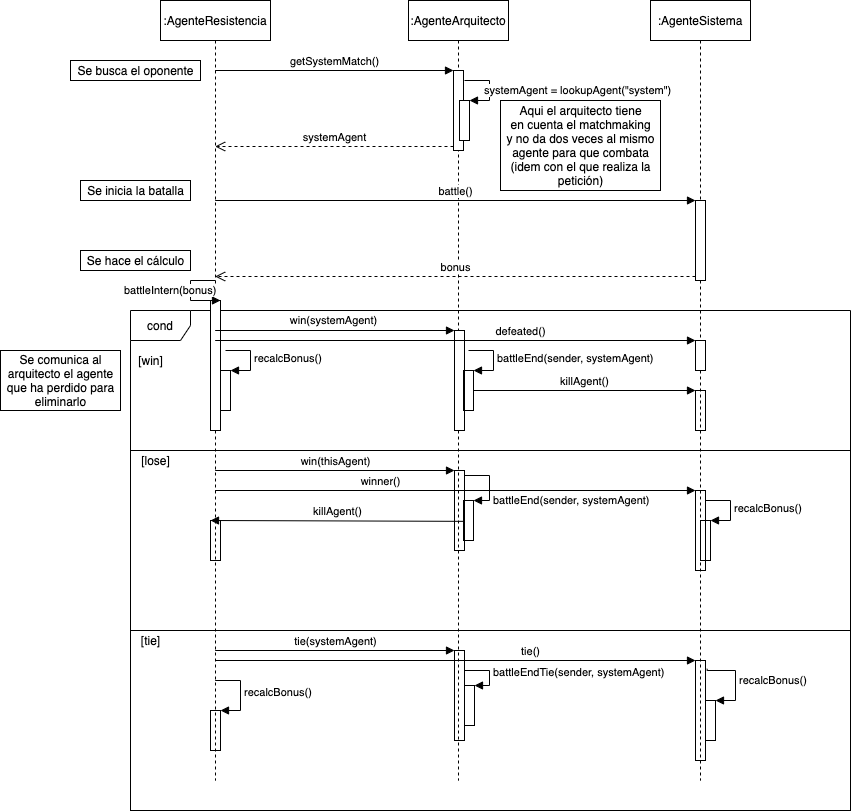

The diagram above was exported from draw.io. Its source (the exported page's mxGraphModel, read from the mxfile embedded in the PNG):
<mxGraphModel dx="1615" dy="560" grid="1" gridSize="10" guides="1" tooltips="1" connect="1" arrows="1" fold="1" page="1" pageScale="1" pageWidth="827" pageHeight="1169" math="0" shadow="0">
  <root>
    <mxCell id="0" />
    <mxCell id="1" parent="0" />
    <mxCell id="j2AgSggDFy-0qMOhqjIw-64" value="" style="rounded=0;whiteSpace=wrap;html=1;strokeColor=#000000;fillColor=none;" parent="1" vertex="1">
      <mxGeometry x="80" y="710" width="720" height="180" as="geometry" />
    </mxCell>
    <mxCell id="j2AgSggDFy-0qMOhqjIw-35" value="" style="rounded=0;whiteSpace=wrap;html=1;strokeColor=#000000;fillColor=none;" parent="1" vertex="1">
      <mxGeometry x="80" y="530" width="720" height="180" as="geometry" />
    </mxCell>
    <mxCell id="j2AgSggDFy-0qMOhqjIw-34" value="" style="edgeStyle=none;rounded=0;orthogonalLoop=1;jettySize=auto;html=1;" parent="1" source="j2AgSggDFy-0qMOhqjIw-29" edge="1">
      <mxGeometry relative="1" as="geometry">
        <mxPoint x="440" y="530" as="targetPoint" />
      </mxGeometry>
    </mxCell>
    <mxCell id="j2AgSggDFy-0qMOhqjIw-29" value="cond" style="shape=umlFrame;whiteSpace=wrap;html=1;strokeColor=#000000;" parent="1" vertex="1">
      <mxGeometry x="80" y="390" width="720" height="140" as="geometry" />
    </mxCell>
    <mxCell id="j2AgSggDFy-0qMOhqjIw-1" value=":AgenteResistencia" style="shape=umlLifeline;perimeter=lifelinePerimeter;whiteSpace=wrap;html=1;container=1;collapsible=0;recursiveResize=0;outlineConnect=0;" parent="1" vertex="1">
      <mxGeometry x="110" y="80" width="110" height="780" as="geometry" />
    </mxCell>
    <mxCell id="j2AgSggDFy-0qMOhqjIw-20" value="" style="html=1;points=[];perimeter=orthogonalPerimeter;strokeColor=#000000;" parent="j2AgSggDFy-0qMOhqjIw-1" vertex="1">
      <mxGeometry x="50" y="300" width="10" height="130" as="geometry" />
    </mxCell>
    <mxCell id="j2AgSggDFy-0qMOhqjIw-21" value="battleIntern(bonus)" style="edgeStyle=orthogonalEdgeStyle;html=1;align=left;spacingLeft=2;endArrow=block;rounded=0;entryX=1;entryY=0;" parent="j2AgSggDFy-0qMOhqjIw-1" target="j2AgSggDFy-0qMOhqjIw-20" edge="1">
      <mxGeometry x="-0.0667" y="-70" relative="1" as="geometry">
        <mxPoint x="55" y="280" as="sourcePoint" />
        <Array as="points">
          <mxPoint x="30" y="280" />
          <mxPoint x="30" y="300" />
        </Array>
        <mxPoint as="offset" />
      </mxGeometry>
    </mxCell>
    <mxCell id="j2AgSggDFy-0qMOhqjIw-55" value="" style="html=1;points=[];perimeter=orthogonalPerimeter;strokeColor=#000000;fillColor=none;" parent="j2AgSggDFy-0qMOhqjIw-1" vertex="1">
      <mxGeometry x="50" y="520" width="10" height="40" as="geometry" />
    </mxCell>
    <mxCell id="j2AgSggDFy-0qMOhqjIw-60" value="" style="html=1;points=[];perimeter=orthogonalPerimeter;strokeColor=#000000;fillColor=none;" parent="j2AgSggDFy-0qMOhqjIw-1" vertex="1">
      <mxGeometry x="60" y="370" width="10" height="40" as="geometry" />
    </mxCell>
    <mxCell id="j2AgSggDFy-0qMOhqjIw-61" value="recalcBonus()" style="edgeStyle=orthogonalEdgeStyle;html=1;align=left;spacingLeft=2;endArrow=block;rounded=0;entryX=1;entryY=0;" parent="j2AgSggDFy-0qMOhqjIw-1" target="j2AgSggDFy-0qMOhqjIw-60" edge="1">
      <mxGeometry relative="1" as="geometry">
        <mxPoint x="65" y="350" as="sourcePoint" />
        <Array as="points">
          <mxPoint x="90" y="350" />
        </Array>
      </mxGeometry>
    </mxCell>
    <mxCell id="j2AgSggDFy-0qMOhqjIw-69" value="" style="html=1;points=[];perimeter=orthogonalPerimeter;strokeColor=#000000;fillColor=none;" parent="j2AgSggDFy-0qMOhqjIw-1" vertex="1">
      <mxGeometry x="50" y="710" width="10" height="40" as="geometry" />
    </mxCell>
    <mxCell id="j2AgSggDFy-0qMOhqjIw-70" value="recalcBonus()" style="edgeStyle=orthogonalEdgeStyle;html=1;align=left;spacingLeft=2;endArrow=block;rounded=0;entryX=1;entryY=0;" parent="j2AgSggDFy-0qMOhqjIw-1" source="j2AgSggDFy-0qMOhqjIw-1" target="j2AgSggDFy-0qMOhqjIw-69" edge="1">
      <mxGeometry relative="1" as="geometry">
        <mxPoint x="55" y="660" as="sourcePoint" />
        <Array as="points">
          <mxPoint x="80" y="680" />
          <mxPoint x="80" y="710" />
        </Array>
      </mxGeometry>
    </mxCell>
    <mxCell id="j2AgSggDFy-0qMOhqjIw-2" value=":AgenteArquitecto" style="shape=umlLifeline;perimeter=lifelinePerimeter;whiteSpace=wrap;html=1;container=1;collapsible=0;recursiveResize=0;outlineConnect=0;" parent="1" vertex="1">
      <mxGeometry x="358" y="80" width="100" height="780" as="geometry" />
    </mxCell>
    <mxCell id="j2AgSggDFy-0qMOhqjIw-7" value="" style="html=1;points=[];perimeter=orthogonalPerimeter;" parent="j2AgSggDFy-0qMOhqjIw-2" vertex="1">
      <mxGeometry x="45" y="70" width="10" height="80" as="geometry" />
    </mxCell>
    <mxCell id="j2AgSggDFy-0qMOhqjIw-10" value="" style="html=1;points=[];perimeter=orthogonalPerimeter;" parent="j2AgSggDFy-0qMOhqjIw-2" vertex="1">
      <mxGeometry x="51" y="100" width="10" height="40" as="geometry" />
    </mxCell>
    <mxCell id="j2AgSggDFy-0qMOhqjIw-11" value="systemAgent = lookupAgent(&quot;system&quot;)" style="edgeStyle=orthogonalEdgeStyle;html=1;align=left;spacingLeft=2;endArrow=block;rounded=0;entryX=1;entryY=0;" parent="j2AgSggDFy-0qMOhqjIw-2" target="j2AgSggDFy-0qMOhqjIw-10" edge="1">
      <mxGeometry x="0.0769" y="-9" relative="1" as="geometry">
        <mxPoint x="56" y="80" as="sourcePoint" />
        <Array as="points">
          <mxPoint x="81" y="80" />
        </Array>
        <mxPoint as="offset" />
      </mxGeometry>
    </mxCell>
    <mxCell id="j2AgSggDFy-0qMOhqjIw-22" value="" style="html=1;points=[];perimeter=orthogonalPerimeter;strokeColor=#000000;" parent="j2AgSggDFy-0qMOhqjIw-2" vertex="1">
      <mxGeometry x="46" y="330" width="10" height="100" as="geometry" />
    </mxCell>
    <mxCell id="j2AgSggDFy-0qMOhqjIw-38" value="" style="html=1;points=[];perimeter=orthogonalPerimeter;strokeColor=#000000;fillColor=none;" parent="j2AgSggDFy-0qMOhqjIw-2" vertex="1">
      <mxGeometry x="55" y="370" width="10" height="40" as="geometry" />
    </mxCell>
    <mxCell id="j2AgSggDFy-0qMOhqjIw-39" value="battleEnd(sender, systemAgent)" style="edgeStyle=orthogonalEdgeStyle;html=1;align=left;spacingLeft=2;endArrow=block;rounded=0;entryX=1;entryY=0;" parent="j2AgSggDFy-0qMOhqjIw-2" target="j2AgSggDFy-0qMOhqjIw-38" edge="1">
      <mxGeometry relative="1" as="geometry">
        <mxPoint x="60" y="350" as="sourcePoint" />
        <Array as="points">
          <mxPoint x="85" y="350" />
        </Array>
      </mxGeometry>
    </mxCell>
    <mxCell id="j2AgSggDFy-0qMOhqjIw-48" value="" style="html=1;points=[];perimeter=orthogonalPerimeter;strokeColor=#000000;fillColor=none;" parent="j2AgSggDFy-0qMOhqjIw-2" vertex="1">
      <mxGeometry x="46" y="470" width="10" height="80" as="geometry" />
    </mxCell>
    <mxCell id="j2AgSggDFy-0qMOhqjIw-53" value="" style="html=1;points=[];perimeter=orthogonalPerimeter;strokeColor=#000000;fillColor=none;" parent="j2AgSggDFy-0qMOhqjIw-2" vertex="1">
      <mxGeometry x="55" y="500" width="10" height="40" as="geometry" />
    </mxCell>
    <mxCell id="j2AgSggDFy-0qMOhqjIw-54" value="battleEnd(sender, systemAgent)" style="edgeStyle=orthogonalEdgeStyle;html=1;align=left;spacingLeft=2;endArrow=block;rounded=0;entryX=1;entryY=0;" parent="j2AgSggDFy-0qMOhqjIw-2" target="j2AgSggDFy-0qMOhqjIw-53" edge="1">
      <mxGeometry x="0.5152" relative="1" as="geometry">
        <mxPoint x="56" y="475" as="sourcePoint" />
        <Array as="points">
          <mxPoint x="81" y="475" />
        </Array>
        <mxPoint as="offset" />
      </mxGeometry>
    </mxCell>
    <mxCell id="j2AgSggDFy-0qMOhqjIw-3" value=":AgenteSistema" style="shape=umlLifeline;perimeter=lifelinePerimeter;whiteSpace=wrap;html=1;container=1;collapsible=0;recursiveResize=0;outlineConnect=0;" parent="1" vertex="1">
      <mxGeometry x="600" y="80" width="100" height="780" as="geometry" />
    </mxCell>
    <mxCell id="j2AgSggDFy-0qMOhqjIw-15" value="" style="html=1;points=[];perimeter=orthogonalPerimeter;strokeColor=#000000;" parent="j2AgSggDFy-0qMOhqjIw-3" vertex="1">
      <mxGeometry x="45" y="200" width="10" height="80" as="geometry" />
    </mxCell>
    <mxCell id="j2AgSggDFy-0qMOhqjIw-25" value="" style="html=1;points=[];perimeter=orthogonalPerimeter;strokeColor=#000000;" parent="j2AgSggDFy-0qMOhqjIw-3" vertex="1">
      <mxGeometry x="45" y="340" width="10" height="30" as="geometry" />
    </mxCell>
    <mxCell id="j2AgSggDFy-0qMOhqjIw-40" value="" style="html=1;points=[];perimeter=orthogonalPerimeter;strokeColor=#000000;fillColor=none;" parent="j2AgSggDFy-0qMOhqjIw-3" vertex="1">
      <mxGeometry x="45" y="390" width="10" height="40" as="geometry" />
    </mxCell>
    <mxCell id="j2AgSggDFy-0qMOhqjIw-57" value="" style="html=1;points=[];perimeter=orthogonalPerimeter;strokeColor=#000000;fillColor=none;" parent="j2AgSggDFy-0qMOhqjIw-3" vertex="1">
      <mxGeometry x="45" y="490" width="10" height="80" as="geometry" />
    </mxCell>
    <mxCell id="j2AgSggDFy-0qMOhqjIw-62" value="" style="html=1;points=[];perimeter=orthogonalPerimeter;strokeColor=#000000;fillColor=none;" parent="j2AgSggDFy-0qMOhqjIw-3" vertex="1">
      <mxGeometry x="50" y="520" width="10" height="40" as="geometry" />
    </mxCell>
    <mxCell id="j2AgSggDFy-0qMOhqjIw-63" value="recalcBonus()" style="edgeStyle=orthogonalEdgeStyle;html=1;align=left;spacingLeft=2;endArrow=block;rounded=0;entryX=1;entryY=0;" parent="j2AgSggDFy-0qMOhqjIw-3" target="j2AgSggDFy-0qMOhqjIw-62" edge="1">
      <mxGeometry relative="1" as="geometry">
        <mxPoint x="55" y="500" as="sourcePoint" />
        <Array as="points">
          <mxPoint x="80" y="500" />
        </Array>
      </mxGeometry>
    </mxCell>
    <mxCell id="j2AgSggDFy-0qMOhqjIw-71" value="" style="html=1;points=[];perimeter=orthogonalPerimeter;strokeColor=#000000;fillColor=none;" parent="j2AgSggDFy-0qMOhqjIw-3" vertex="1">
      <mxGeometry x="45" y="660" width="10" height="100" as="geometry" />
    </mxCell>
    <mxCell id="j2AgSggDFy-0qMOhqjIw-74" value="" style="html=1;points=[];perimeter=orthogonalPerimeter;strokeColor=#000000;fillColor=none;" parent="j2AgSggDFy-0qMOhqjIw-3" vertex="1">
      <mxGeometry x="55" y="700" width="10" height="40" as="geometry" />
    </mxCell>
    <mxCell id="j2AgSggDFy-0qMOhqjIw-75" value="recalcBonus()" style="edgeStyle=orthogonalEdgeStyle;html=1;align=left;spacingLeft=2;endArrow=block;rounded=0;entryX=1;entryY=0;exitX=1.167;exitY=0.083;exitDx=0;exitDy=0;exitPerimeter=0;" parent="j2AgSggDFy-0qMOhqjIw-3" source="j2AgSggDFy-0qMOhqjIw-71" target="j2AgSggDFy-0qMOhqjIw-74" edge="1">
      <mxGeometry relative="1" as="geometry">
        <mxPoint x="59.66666666666674" y="670" as="sourcePoint" />
        <Array as="points">
          <mxPoint x="57" y="670" />
          <mxPoint x="85" y="670" />
          <mxPoint x="85" y="700" />
        </Array>
      </mxGeometry>
    </mxCell>
    <mxCell id="j2AgSggDFy-0qMOhqjIw-8" value="getSystemMatch()" style="html=1;verticalAlign=bottom;endArrow=block;entryX=0;entryY=0;" parent="1" source="j2AgSggDFy-0qMOhqjIw-1" target="j2AgSggDFy-0qMOhqjIw-7" edge="1">
      <mxGeometry relative="1" as="geometry">
        <mxPoint x="333" y="150" as="sourcePoint" />
      </mxGeometry>
    </mxCell>
    <mxCell id="j2AgSggDFy-0qMOhqjIw-9" value="systemAgent" style="html=1;verticalAlign=bottom;endArrow=open;dashed=1;endSize=8;exitX=0;exitY=0.95;" parent="1" source="j2AgSggDFy-0qMOhqjIw-7" target="j2AgSggDFy-0qMOhqjIw-1" edge="1">
      <mxGeometry relative="1" as="geometry">
        <mxPoint x="333" y="226" as="targetPoint" />
      </mxGeometry>
    </mxCell>
    <mxCell id="j2AgSggDFy-0qMOhqjIw-12" value="Se inicia la batalla" style="text;html=1;align=center;verticalAlign=middle;resizable=0;points=[];autosize=1;strokeColor=#000000;" parent="1" vertex="1">
      <mxGeometry x="30" y="260" width="110" height="20" as="geometry" />
    </mxCell>
    <mxCell id="j2AgSggDFy-0qMOhqjIw-13" value="Se busca el oponente" style="text;html=1;align=center;verticalAlign=middle;resizable=0;points=[];autosize=1;strokeColor=#000000;" parent="1" vertex="1">
      <mxGeometry x="20" y="140" width="130" height="20" as="geometry" />
    </mxCell>
    <mxCell id="j2AgSggDFy-0qMOhqjIw-16" value="battle()" style="html=1;verticalAlign=bottom;endArrow=block;entryX=0;entryY=0;" parent="1" source="j2AgSggDFy-0qMOhqjIw-1" target="j2AgSggDFy-0qMOhqjIw-15" edge="1">
      <mxGeometry relative="1" as="geometry">
        <mxPoint x="575" y="280" as="sourcePoint" />
      </mxGeometry>
    </mxCell>
    <mxCell id="j2AgSggDFy-0qMOhqjIw-17" value="bonus" style="html=1;verticalAlign=bottom;endArrow=open;dashed=1;endSize=8;exitX=0;exitY=0.95;" parent="1" source="j2AgSggDFy-0qMOhqjIw-15" target="j2AgSggDFy-0qMOhqjIw-1" edge="1">
      <mxGeometry relative="1" as="geometry">
        <mxPoint x="575" y="356" as="targetPoint" />
      </mxGeometry>
    </mxCell>
    <mxCell id="j2AgSggDFy-0qMOhqjIw-18" value="Aqui el arquitecto tiene&lt;br&gt;en cuenta el matchmaking&lt;br&gt;y no da dos veces al mismo&lt;br&gt;agente para que combata&lt;br&gt;(idem con el que realiza la&lt;br&gt;petición)" style="text;html=1;align=center;verticalAlign=middle;resizable=0;points=[];autosize=1;strokeColor=#000000;" parent="1" vertex="1">
      <mxGeometry x="450" y="180" width="160" height="90" as="geometry" />
    </mxCell>
    <mxCell id="j2AgSggDFy-0qMOhqjIw-19" value="Se hace el cálculo" style="text;html=1;align=center;verticalAlign=middle;resizable=0;points=[];autosize=1;strokeColor=#000000;" parent="1" vertex="1">
      <mxGeometry x="30" y="330" width="110" height="20" as="geometry" />
    </mxCell>
    <mxCell id="j2AgSggDFy-0qMOhqjIw-23" value="" style="html=1;verticalAlign=bottom;endArrow=block;entryX=0;entryY=0;" parent="1" source="j2AgSggDFy-0qMOhqjIw-1" target="j2AgSggDFy-0qMOhqjIw-22" edge="1">
      <mxGeometry relative="1" as="geometry">
        <mxPoint x="334" y="410" as="sourcePoint" />
      </mxGeometry>
    </mxCell>
    <mxCell id="j2AgSggDFy-0qMOhqjIw-32" value="win(systemAgent)" style="edgeLabel;html=1;align=center;verticalAlign=middle;resizable=0;points=[];" parent="j2AgSggDFy-0qMOhqjIw-23" vertex="1" connectable="0">
      <mxGeometry x="-0.0104" y="1" relative="1" as="geometry">
        <mxPoint y="-9" as="offset" />
      </mxGeometry>
    </mxCell>
    <mxCell id="j2AgSggDFy-0qMOhqjIw-26" value="defeated()" style="html=1;verticalAlign=bottom;endArrow=block;entryX=0;entryY=0;" parent="1" source="j2AgSggDFy-0qMOhqjIw-1" target="j2AgSggDFy-0qMOhqjIw-25" edge="1">
      <mxGeometry x="0.2716" relative="1" as="geometry">
        <mxPoint x="575" y="420" as="sourcePoint" />
        <mxPoint as="offset" />
      </mxGeometry>
    </mxCell>
    <mxCell id="j2AgSggDFy-0qMOhqjIw-31" value="[win]" style="text;html=1;align=center;verticalAlign=middle;resizable=0;points=[];autosize=1;" parent="1" vertex="1">
      <mxGeometry x="80" y="430" width="40" height="20" as="geometry" />
    </mxCell>
    <mxCell id="j2AgSggDFy-0qMOhqjIw-41" value="killAgent()" style="html=1;verticalAlign=bottom;endArrow=block;entryX=0;entryY=0;" parent="1" source="j2AgSggDFy-0qMOhqjIw-38" target="j2AgSggDFy-0qMOhqjIw-40" edge="1">
      <mxGeometry relative="1" as="geometry">
        <mxPoint x="575" y="470" as="sourcePoint" />
      </mxGeometry>
    </mxCell>
    <mxCell id="j2AgSggDFy-0qMOhqjIw-44" value="[lose]" style="text;html=1;align=center;verticalAlign=middle;resizable=0;points=[];autosize=1;" parent="1" vertex="1">
      <mxGeometry x="85" y="530" width="40" height="20" as="geometry" />
    </mxCell>
    <mxCell id="j2AgSggDFy-0qMOhqjIw-49" value="win(thisAgent)" style="html=1;verticalAlign=bottom;endArrow=block;entryX=0;entryY=0;" parent="1" source="j2AgSggDFy-0qMOhqjIw-1" target="j2AgSggDFy-0qMOhqjIw-48" edge="1">
      <mxGeometry relative="1" as="geometry">
        <mxPoint x="334" y="550" as="sourcePoint" />
      </mxGeometry>
    </mxCell>
    <mxCell id="j2AgSggDFy-0qMOhqjIw-51" value="Se comunica al&lt;br&gt;arquitecto el agente&lt;br&gt;que ha perdido para&lt;br&gt;eliminarlo" style="text;html=1;align=center;verticalAlign=middle;resizable=0;points=[];autosize=1;strokeColor=#000000;" parent="1" vertex="1">
      <mxGeometry x="-50" y="430" width="120" height="60" as="geometry" />
    </mxCell>
    <mxCell id="j2AgSggDFy-0qMOhqjIw-56" value="killAgent()" style="html=1;verticalAlign=bottom;endArrow=block;entryX=0;entryY=0;exitX=0.017;exitY=0.521;exitDx=0;exitDy=0;exitPerimeter=0;" parent="1" source="j2AgSggDFy-0qMOhqjIw-53" target="j2AgSggDFy-0qMOhqjIw-55" edge="1">
      <mxGeometry relative="1" as="geometry">
        <mxPoint x="-62" y="590" as="sourcePoint" />
      </mxGeometry>
    </mxCell>
    <mxCell id="j2AgSggDFy-0qMOhqjIw-58" value="winner()" style="html=1;verticalAlign=bottom;endArrow=block;entryX=0;entryY=0;" parent="1" source="j2AgSggDFy-0qMOhqjIw-1" target="j2AgSggDFy-0qMOhqjIw-57" edge="1">
      <mxGeometry x="-0.3116" relative="1" as="geometry">
        <mxPoint x="575" y="570" as="sourcePoint" />
        <mxPoint as="offset" />
      </mxGeometry>
    </mxCell>
    <mxCell id="j2AgSggDFy-0qMOhqjIw-65" value="[tie]" style="text;html=1;align=center;verticalAlign=middle;resizable=0;points=[];autosize=1;" parent="1" vertex="1">
      <mxGeometry x="85" y="710" width="30" height="20" as="geometry" />
    </mxCell>
    <mxCell id="j2AgSggDFy-0qMOhqjIw-66" value="" style="html=1;points=[];perimeter=orthogonalPerimeter;strokeColor=#000000;fillColor=none;" parent="1" vertex="1">
      <mxGeometry x="404" y="730" width="10" height="90" as="geometry" />
    </mxCell>
    <mxCell id="j2AgSggDFy-0qMOhqjIw-67" value="tie(systemAgent)" style="html=1;verticalAlign=bottom;endArrow=block;entryX=0;entryY=0;" parent="1" source="j2AgSggDFy-0qMOhqjIw-1" target="j2AgSggDFy-0qMOhqjIw-66" edge="1">
      <mxGeometry relative="1" as="geometry">
        <mxPoint x="334" y="730" as="sourcePoint" />
      </mxGeometry>
    </mxCell>
    <mxCell id="j2AgSggDFy-0qMOhqjIw-72" value="tie()" style="html=1;verticalAlign=bottom;endArrow=block;entryX=0;entryY=0;" parent="1" source="j2AgSggDFy-0qMOhqjIw-1" target="j2AgSggDFy-0qMOhqjIw-71" edge="1">
      <mxGeometry x="0.313" relative="1" as="geometry">
        <mxPoint x="575" y="740" as="sourcePoint" />
        <mxPoint as="offset" />
      </mxGeometry>
    </mxCell>
    <mxCell id="j2AgSggDFy-0qMOhqjIw-76" value="" style="html=1;points=[];perimeter=orthogonalPerimeter;strokeColor=#000000;fillColor=none;" parent="1" vertex="1">
      <mxGeometry x="414" y="765" width="10" height="40" as="geometry" />
    </mxCell>
    <mxCell id="j2AgSggDFy-0qMOhqjIw-77" value="battleEndTie(sender, systemAgent)" style="edgeStyle=orthogonalEdgeStyle;html=1;align=left;spacingLeft=2;endArrow=block;rounded=0;entryX=1;entryY=0;" parent="1" target="j2AgSggDFy-0qMOhqjIw-76" edge="1">
      <mxGeometry relative="1" as="geometry">
        <mxPoint x="413.9999999999998" y="750" as="sourcePoint" />
        <Array as="points">
          <mxPoint x="439" y="750" />
        </Array>
      </mxGeometry>
    </mxCell>
  </root>
</mxGraphModel>